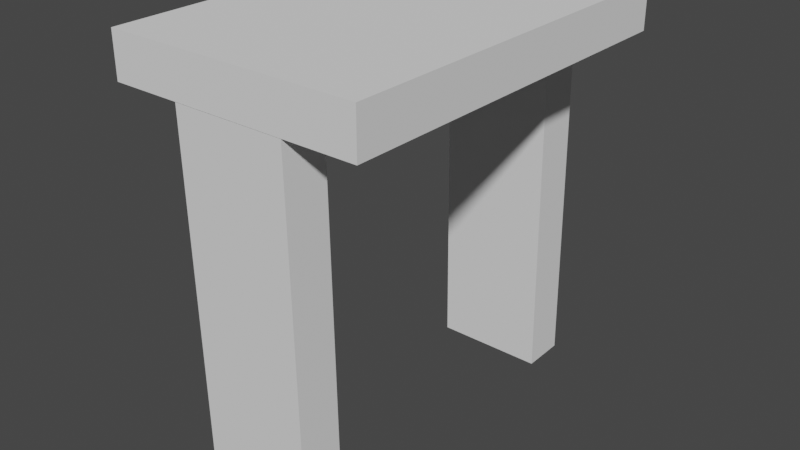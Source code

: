 # Source: ponte_parte_meio_.blend  (saved by Blender 3.1.7; exported with 4.5.12 LTS)
import bpy
from mathutils import Matrix  # noqa: F401  (used for matrix-valued properties, if any)

bpy.ops.wm.read_factory_settings(use_empty=True)
scene = bpy.context.scene
scene.name = 'Scene'

# ---- collections
col_collection = bpy.data.collections.new('Collection'); scene.collection.children.link(col_collection)

# ---- world
world_world = bpy.data.worlds.new('World'); scene.world = world_world
world_world.use_nodes = True; world_world.node_tree.nodes.clear()
_N = world_world.node_tree.nodes; _L = world_world.node_tree.links
n0 = _N.new('ShaderNodeOutputWorld'); n0.name = 'World Output'; n0.location = (300, 300)
n1 = _N.new('ShaderNodeBackground'); n1.name = 'Background'; n1.location = (10, 300)
n1.inputs[0].default_value = (0.05088, 0.05088, 0.05088, 1.0)
_L.new(n1.outputs[0], n0.inputs[0])
n0.is_active_output = True
world_world.color = (0.05088, 0.05088, 0.05088)
world_world.use_sun_shadow = False
world_world.sun_shadow_jitter_overblur = 0.0

# ---- meshes
me_cube_004 = bpy.data.meshes.new('Cube.004')
me_cube_004.from_pydata([(-1.983, -3.147, -0.3469), (-1.983, -3.147, 0.3469), (-1.983, 2.891, -0.3469), (-1.983, 2.891, 0.3469), (1.983, -3.147, -0.3469), (1.983, -3.147, 0.3469), (1.983, 2.891, -0.3469), (1.983, 2.891, 0.3469)], [], [(0, 1, 3, 2), (2, 3, 7, 6), (6, 7, 5, 4), (4, 5, 1, 0), (2, 6, 4, 0), (7, 3, 1, 5)])
_uv = me_cube_004.uv_layers.new(name='UVMap')
_uv.uv.foreach_set('vector', [0.375, 0.0, 0.625, 0.0, 0.625, 0.25, 0.375, 0.25, 0.375, 0.25, 0.625, 0.25, 0.625, 0.5, 0.375, 0.5, 0.375, 0.5, 0.625, 0.5, 0.625, 0.75, 0.375, 0.75, 0.375, 0.75, 0.625, 0.75, 0.625, 1.0, 0.375, 1.0, 0.125, 0.5, 0.375, 0.5, 0.375, 0.75, 0.125, 0.75, 0.625, 0.5, 0.875, 0.5, 0.875, 0.75, 0.625, 0.75])
me_cube_004.use_remesh_fix_poles = True
me_cube_004.use_remesh_preserve_attributes = False
me_cube_004.update()
me_cube_005 = bpy.data.meshes.new('Cube.005')
me_cube_005.from_pydata([(-1.983, -2.891, -0.3469), (-1.983, -2.891, 0.3469), (-1.983, 2.891, -0.3469), (-1.983, 2.891, 0.3469), (1.983, -2.891, -0.3469), (1.983, -2.891, 0.3469), (1.983, 2.891, -0.3469), (1.983, 2.891, 0.3469)], [], [(0, 1, 3, 2), (2, 3, 7, 6), (6, 7, 5, 4), (4, 5, 1, 0), (2, 6, 4, 0), (7, 3, 1, 5)])
_uv = me_cube_005.uv_layers.new(name='UVMap')
_uv.uv.foreach_set('vector', [0.375, 0.0, 0.625, 0.0, 0.625, 0.25, 0.375, 0.25, 0.375, 0.25, 0.625, 0.25, 0.625, 0.5, 0.375, 0.5, 0.375, 0.5, 0.625, 0.5, 0.625, 0.75, 0.375, 0.75, 0.375, 0.75, 0.625, 0.75, 0.625, 1.0, 0.375, 1.0, 0.125, 0.5, 0.375, 0.5, 0.375, 0.75, 0.125, 0.75, 0.625, 0.5, 0.875, 0.5, 0.875, 0.75, 0.625, 0.75])
me_cube_005.use_remesh_fix_poles = True
me_cube_005.use_remesh_preserve_attributes = False
me_cube_005.update()
me_cube_006 = bpy.data.meshes.new('Cube.006')
me_cube_006.from_pydata([(-1.983, -2.891, -0.3469), (-1.983, -2.891, 0.3469), (-1.983, 2.891, -0.3469), (-1.983, 2.891, 0.3469), (1.983, -2.891, -0.3469), (1.983, -2.891, 0.3469), (1.983, 2.891, -0.3469), (1.983, 2.891, 0.3469)], [], [(0, 1, 3, 2), (2, 3, 7, 6), (6, 7, 5, 4), (4, 5, 1, 0), (2, 6, 4, 0), (7, 3, 1, 5)])
_uv = me_cube_006.uv_layers.new(name='UVMap')
_uv.uv.foreach_set('vector', [0.375, 0.0, 0.625, 0.0, 0.625, 0.25, 0.375, 0.25, 0.375, 0.25, 0.625, 0.25, 0.625, 0.5, 0.375, 0.5, 0.375, 0.5, 0.625, 0.5, 0.625, 0.75, 0.375, 0.75, 0.375, 0.75, 0.625, 0.75, 0.625, 1.0, 0.375, 1.0, 0.125, 0.5, 0.375, 0.5, 0.375, 0.75, 0.125, 0.75, 0.625, 0.5, 0.875, 0.5, 0.875, 0.75, 0.625, 0.75])
me_cube_006.use_remesh_fix_poles = True
me_cube_006.use_remesh_preserve_attributes = False
me_cube_006.update()

# ---- objects
ob_cube_003 = bpy.data.objects.new('Cube.003', me_cube_004)
ob_cube_004 = bpy.data.objects.new('Cube.004', me_cube_005)
ob_cube_005 = bpy.data.objects.new('Cube.005', me_cube_006)

# ---- transforms, parenting, visibility, modifiers, constraints
ob_cube_003.location = (-6.328, 1.23, 6.1)
ob_cube_004.location = (-6.349, -1.515, 2.894)
ob_cube_004.rotation_euler = (1.588, -0.0, 0.0)
ob_cube_004.scale = (0.445, 1.0, 1.0)
ob_cube_005.location = (-6.342, 3.828, 2.859)
ob_cube_005.rotation_euler = (1.588, -0.0, 0.0)
ob_cube_005.scale = (0.445, 1.0, 1.0)

# ---- collection membership
col_collection.objects.link(ob_cube_003)
col_collection.objects.link(ob_cube_004)
col_collection.objects.link(ob_cube_005)

# ---- scene / render settings (as saved in the file)
scene.frame_start = 1; scene.frame_end = 250; scene.frame_set(1)
scene.render.engine = 'BLENDER_EEVEE_NEXT'
scene.cycles.sampling_pattern = 'TABULATED_SOBOL'
scene.cycles.use_light_tree = False
scene.view_settings.view_transform = 'Filmic'
bpy.context.view_layer.update()

# ---- added for rendering (the .blend has no active camera and no usable light): camera, sun
cam_auto = bpy.data.cameras.new('AutoCamera')
cam_auto.lens = 50.0
cam_auto.sensor_width = 36.0
cam_auto.clip_end = 1000.0
ob_auto_camera = bpy.data.objects.new('AutoCamera', cam_auto)
scene.collection.objects.link(ob_auto_camera)
ob_auto_camera.location = (2.71505, -9.69684, 10.4386)
ob_auto_camera.rotation_euler = (1.09748, -7.21219e-08, 0.694738)
scene.camera = ob_auto_camera
light_auto_sun = bpy.data.lights.new('AutoSun', 'SUN')
light_auto_sun.energy = 3.0
light_auto_sun.angle = 0.0523599
ob_auto_sun = bpy.data.objects.new('AutoSun', light_auto_sun)
scene.collection.objects.link(ob_auto_sun)
ob_auto_sun.rotation_euler = (0.872665, 0.174533, 0.523599)
bpy.context.view_layer.update()
